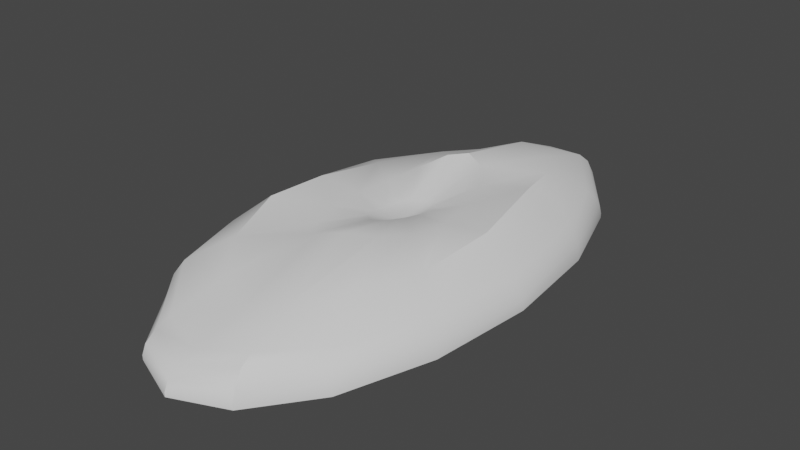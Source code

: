 # Source: foodpile1.blend  (saved by Blender 3.3.6; exported with 4.5.12 LTS)
import bpy
from mathutils import Matrix  # noqa: F401  (used for matrix-valued properties, if any)

bpy.ops.wm.read_factory_settings(use_empty=True)
scene = bpy.context.scene
scene.name = 'Scene'

# ---- collections
col_collection = bpy.data.collections.new('Collection'); scene.collection.children.link(col_collection)

# ---- node groups
ng_auto_smooth = bpy.data.node_groups.new('Auto Smooth', 'GeometryNodeTree')
_s = ng_auto_smooth.interface.new_socket(name='Geometry', in_out='OUTPUT', socket_type='NodeSocketGeometry')
_s = ng_auto_smooth.interface.new_socket(name='Geometry', in_out='INPUT', socket_type='NodeSocketGeometry')
_s = ng_auto_smooth.interface.new_socket(name='Angle', in_out='INPUT', socket_type='NodeSocketFloat')
_s.subtype = 'ANGLE'
_s.min_value = 0.0
_s.max_value = 3.142
ng_auto_smooth.is_modifier = True
_N = ng_auto_smooth.nodes; _L = ng_auto_smooth.links
n0 = _N.new('NodeGroupOutput'); n0.name = 'Group Output'; n0.location = (480, -100)
n1 = _N.new('NodeGroupInput'); n1.name = 'Group Input'; n1.location = (-420, -300)
n2 = _N.new('NodeGroupInput'); n2.name = 'Group Input.001'; n2.location = (-60, -100)
n3 = _N.new('GeometryNodeSetShadeSmooth'); n3.name = 'Set Shade Smooth'; n3.location = (120, -100)
n3.domain = 'EDGE'
n4 = _N.new('GeometryNodeSetShadeSmooth'); n4.name = 'Set Shade Smooth.001'; n4.location = (300, -100)
n5 = _N.new('GeometryNodeInputMeshEdgeAngle'); n5.name = 'Edge Angle'; n5.location = (-420, -220)
n6 = _N.new('GeometryNodeInputEdgeSmooth'); n6.name = 'Is Edge Smooth'; n6.location = (-60, -160)
n7 = _N.new('GeometryNodeInputShadeSmooth'); n7.name = 'Is Face Smooth'; n7.location = (-240, -340)
n8 = _N.new('FunctionNodeBooleanMath'); n8.name = 'Boolean Math'; n8.location = (-60, -220)
n9 = _N.new('FunctionNodeCompare'); n9.name = 'Compare'; n9.location = (-240, -180)
n9.operation = 'LESS_EQUAL'
_L.new(n5.outputs[0], n9.inputs[0])
_L.new(n4.outputs[0], n0.inputs[0])
_L.new(n1.outputs[1], n9.inputs[1])
_L.new(n9.outputs[0], n8.inputs[0])
_L.new(n7.outputs[0], n8.inputs[1])
_L.new(n2.outputs[0], n3.inputs[0])
_L.new(n6.outputs[0], n3.inputs[1])
_L.new(n3.outputs[0], n4.inputs[0])
_L.new(n8.outputs[0], n3.inputs[2])
n0.is_active_output = True

# ---- world
world_world = bpy.data.worlds.new('World'); scene.world = world_world
world_world.use_nodes = True; world_world.node_tree.nodes.clear()
_N = world_world.node_tree.nodes; _L = world_world.node_tree.links
n0 = _N.new('ShaderNodeOutputWorld'); n0.name = 'World Output'; n0.location = (300, 300)
n1 = _N.new('ShaderNodeBackground'); n1.name = 'Background'; n1.location = (10, 300)
n1.inputs[0].default_value = (0.05088, 0.05088, 0.05088, 1.0)
_L.new(n1.outputs[0], n0.inputs[0])
n0.is_active_output = True
world_world.color = (0.05088, 0.05088, 0.05088)
world_world.use_sun_shadow = False
world_world.sun_shadow_jitter_overblur = 0.0

# ---- meshes
me_cylinder = bpy.data.meshes.new('Cylinder')
me_cylinder.from_pydata([(0.0, 2.02, -0.4409), (-0.000202, -2.312e-05, -0.1395), (0.3827, 1.866, -0.4409), (0.7071, 1.428, -0.4409), (0.9239, 0.7729, -0.4409), (1.0, -0.0002726, -0.4437), (0.9239, -0.7734, -0.4409), (0.7071, -1.429, -0.4409), (0.3827, -1.867, -0.4377), (0.0, -2.021, -0.4409), (-0.3827, -1.867, -0.4409), (-0.7071, -1.429, -0.4409), (-0.9239, -0.7734, -0.4383), (-1.0, -0.0002726, -0.4409), (-0.9239, 0.7729, -0.4359), (-0.7071, 1.428, -0.4409), (-0.3827, 1.866, -0.4409), (0.2684, 1.309, -0.04408), (0.0, 1.417, -0.032), (0.4959, 1.002, 0.005692), (0.648, 0.542, 0.1004), (0.7014, -0.0002726, 0.005726), (0.648, -0.5425, -0.04869), (0.4959, -1.002, -0.04523), (0.2684, -1.309, -0.07757), (0.0, -1.417, -0.1544), (-0.2684, -1.309, -0.08967), (-0.4959, -1.002, -0.01435), (-0.648, -0.5425, 0.04474), (-0.7014, -0.0002726, -0.01435), (-0.648, 0.542, -0.08502), (-0.4959, 1.002, -0.1457), (-0.2684, 1.309, -0.1431), (0.1425, 0.6947, 0.06367), (0.0, 0.752, 0.09748), (0.2633, 0.5316, 0.007673), (0.344, 0.2876, -0.01944), (0.3723, -0.0002726, -0.03473), (0.344, -0.2881, -0.009729), (0.2633, -0.5322, 0.04494), (0.1425, -0.6952, 0.09883), (0.0, -0.7525, 0.06726), (-0.1425, -0.6952, -0.003457), (-0.2633, -0.5322, -0.03654), (-0.344, -0.2881, -0.03132), (-0.3723, -0.0002726, -0.04004), (-0.344, 0.2876, -0.04223), (-0.2633, 0.5316, -0.006905), (-0.1425, 0.6947, 0.06353), (0.346, 1.687, -0.1307), (0.3827, 1.866, -0.407), (0.3644, 1.777, -0.2059), (0.3778, 1.842, -0.3191), (0.0, 2.02, -0.407), (0.0, 1.83, -0.2057), (0.0, 1.995, -0.3355), (0.0, 1.925, -0.2618), (0.6448, 1.302, -0.1995), (0.7071, 1.428, -0.407), (0.676, 1.365, -0.2587), (0.6988, 1.411, -0.3346), (0.854, 0.7144, -0.1829), (0.9239, 0.7729, -0.4006), (0.8889, 0.7436, -0.2472), (0.9145, 0.765, -0.3269), (0.9119, -0.0002726, -0.2378), (1.0, -0.0002726, -0.4176), (0.956, -0.0002726, -0.3109), (0.9882, -0.0002726, -0.3701), (0.8347, -0.6988, -0.2088), (0.9239, -0.7734, -0.407), (0.8793, -0.7361, -0.2633), (0.9119, -0.7634, -0.3359), (0.6392, -1.292, -0.2081), (0.7071, -1.429, -0.407), (0.6732, -1.36, -0.263), (0.698, -1.41, -0.3358), (0.3439, -1.678, -0.1816), (0.3827, -1.867, -0.3966), (0.3633, -1.772, -0.2216), (0.3775, -1.841, -0.3055), (0.0, -1.793, -0.2386), (0.0, -2.021, -0.4114), (0.0, -1.907, -0.2805), (0.0, -1.99, -0.3437), (-0.3432, -1.674, -0.2177), (-0.3827, -1.867, -0.407), (-0.3629, -1.77, -0.2678), (-0.3774, -1.841, -0.3371), (-0.6427, -1.299, -0.113), (-0.7071, -1.429, -0.407), (-0.6749, -1.364, -0.1944), (-0.6985, -1.411, -0.3166), (-0.8474, -0.7094, -0.1368), (-0.9239, -0.7734, -0.3886), (-0.8856, -0.7414, -0.1784), (-0.9136, -0.7648, -0.2802), (-0.9089, -0.0002726, -0.2026), (-1.0, -0.0002726, -0.407), (-0.9544, -0.0002726, -0.2602), (-0.9878, -0.0002726, -0.335), (-0.8292, 0.6937, -0.1667), (-0.9239, 0.7729, -0.3911), (-0.8766, 0.7333, -0.2002), (-0.9112, 0.7622, -0.29), (-0.6282, 1.269, -0.2358), (-0.7071, 1.428, -0.4113), (-0.6677, 1.349, -0.279), (-0.6965, 1.407, -0.3432), (-0.3438, 1.676, -0.2581), (-0.3827, 1.866, -0.407), (-0.3632, 1.771, -0.2983), (-0.3775, 1.841, -0.3466), (0.05012, 0.2637, -0.09875), (-0.000408, 0.2816, -0.1025), (0.09668, 0.2056, -0.09175), (0.1288, 0.1116, -0.07708), (0.1402, -0.0003605, -0.05339), (0.1287, -0.1103, -0.03248), (0.09854, -0.2, -0.02064), (0.05303, -0.2619, -0.01972), (-0.0023, -0.2833, -0.02263), (-0.05602, -0.2596, -0.03204), (-0.09952, -0.1989, -0.04848), (-0.1296, -0.1085, -0.06633), (-0.1399, 0.0005252, -0.08044), (-0.1292, 0.1072, -0.0884), (-0.09873, 0.1999, -0.09296), (-0.05221, 0.2618, -0.09962)], [], [(2, 50, 58, 3), (17, 19, 57, 49), (19, 20, 61, 57), (20, 21, 65, 61), (21, 22, 69, 65), (22, 23, 73, 69), (23, 24, 77, 73), (24, 25, 81, 77), (25, 26, 85, 81), (26, 27, 89, 85), (27, 28, 93, 89), (28, 29, 97, 93), (29, 30, 101, 97), (30, 31, 105, 101), (31, 32, 109, 105), (32, 18, 54, 109), (0, 2, 3, 4, 5, 6, 7, 8, 9, 10, 11, 12, 13, 14, 15, 16), (0, 53, 50, 2), (16, 110, 53, 0), (4, 62, 66, 5), (5, 66, 70, 6), (6, 70, 74, 7), (7, 74, 78, 8), (8, 78, 82, 9), (9, 82, 86, 10), (10, 86, 90, 11), (11, 90, 94, 12), (12, 94, 98, 13), (13, 98, 102, 14), (14, 102, 106, 15), (15, 106, 110, 16), (3, 58, 62, 4), (34, 33, 17, 18), (33, 35, 19, 17), (35, 36, 20, 19), (36, 37, 21, 20), (37, 38, 22, 21), (38, 39, 23, 22), (39, 40, 24, 23), (40, 41, 25, 24), (41, 42, 26, 25), (42, 43, 27, 26), (43, 44, 28, 27), (44, 45, 29, 28), (45, 46, 30, 29), (46, 47, 31, 30), (47, 48, 32, 31), (48, 34, 18, 32), (114, 113, 33, 34), (113, 115, 35, 33), (115, 116, 36, 35), (116, 117, 37, 36), (117, 118, 38, 37), (118, 119, 39, 38), (119, 120, 40, 39), (120, 121, 41, 40), (121, 122, 42, 41), (122, 123, 43, 42), (123, 124, 44, 43), (124, 125, 45, 44), (125, 126, 46, 45), (126, 127, 47, 46), (127, 128, 48, 47), (128, 114, 34, 48), (50, 53, 55, 52), (52, 55, 56, 51), (51, 56, 54, 49), (58, 50, 52, 60), (60, 52, 51, 59), (59, 51, 49, 57), (62, 58, 60, 64), (64, 60, 59, 63), (63, 59, 57, 61), (66, 62, 64, 68), (68, 64, 63, 67), (67, 63, 61, 65), (70, 66, 68, 72), (72, 68, 67, 71), (71, 67, 65, 69), (74, 70, 72, 76), (76, 72, 71, 75), (75, 71, 69, 73), (78, 74, 76, 80), (80, 76, 75, 79), (79, 75, 73, 77), (82, 78, 80, 84), (84, 80, 79, 83), (83, 79, 77, 81), (86, 82, 84, 88), (88, 84, 83, 87), (87, 83, 81, 85), (90, 86, 88, 92), (92, 88, 87, 91), (91, 87, 85, 89), (94, 90, 92, 96), (96, 92, 91, 95), (95, 91, 89, 93), (98, 94, 96, 100), (100, 96, 95, 99), (99, 95, 93, 97), (102, 98, 100, 104), (104, 100, 99, 103), (103, 99, 97, 101), (106, 102, 104, 108), (108, 104, 103, 107), (107, 103, 101, 105), (110, 106, 108, 112), (112, 108, 107, 111), (111, 107, 105, 109), (53, 110, 112, 55), (55, 112, 111, 56), (56, 111, 109, 54), (18, 17, 49, 54), (1, 113, 114), (1, 115, 113), (1, 116, 115), (1, 117, 116), (1, 118, 117), (1, 119, 118), (1, 120, 119), (1, 121, 120), (1, 122, 121), (1, 123, 122), (1, 124, 123), (1, 125, 124), (1, 126, 125), (1, 127, 126), (1, 128, 127), (1, 114, 128)])
me_cylinder.polygons.foreach_set('use_smooth', [True] * 129)
_uv = me_cylinder.uv_layers.new(name='UVMap')
_uv.uv.foreach_set('vector', [0.9618, 0.4394, 0.9618, 0.4478, 0.8534, 0.4478, 0.8534, 0.4394, 0.5664, 0.8239, 0.6227, 0.7478, 0.6595, 0.8223, 0.5856, 0.9175, 0.6227, 0.7478, 0.6603, 0.6341, 0.7113, 0.6767, 0.6595, 0.8223, 0.6341, 0.5733, 0.4999, 0.5499, 0.4999, 0.4896, 0.6767, 0.5032, 0.6735, 0.4999, 0.6603, 0.3657, 0.7065, 0.327, 0.7256, 0.4999, 0.6603, 0.3657, 0.6227, 0.2519, 0.6581, 0.1802, 0.7065, 0.327, 0.6227, 0.2519, 0.5664, 0.1759, 0.5851, 0.08468, 0.6581, 0.1802, 0.5664, 0.1759, 0.4999, 0.1492, 0.4999, 0.05629, 0.5851, 0.08468, 0.4999, 0.1492, 0.4335, 0.1759, 0.415, 0.08559, 0.4999, 0.05629, 0.4335, 0.1759, 0.3772, 0.2519, 0.3409, 0.1785, 0.415, 0.08559, 0.3772, 0.2519, 0.3396, 0.3657, 0.2902, 0.3244, 0.3409, 0.1785, 0.3396, 0.3657, 0.3263, 0.4999, 0.275, 0.4999, 0.2902, 0.3244, 0.3263, 0.4999, 0.3396, 0.6341, 0.2947, 0.6716, 0.275, 0.4999, 0.3396, 0.6341, 0.3772, 0.7478, 0.3445, 0.814, 0.2947, 0.6716, 0.3772, 0.7478, 0.4335, 0.8239, 0.4149, 0.9148, 0.3445, 0.814, 0.4335, 0.8239, 0.4999, 0.8505, 0.4999, 0.9529, 0.4149, 0.9148, 0.4999, 0.9999, 0.5946, 0.9618, 0.6749, 0.8534, 0.7286, 0.6912, 0.7474, 0.4999, 0.7286, 0.3085, 0.6749, 0.1463, 0.5946, 0.03792, 0.4999, -0.0001399, 0.4052, 0.03792, 0.3249, 0.1463, 0.2713, 0.3085, 0.2524, 0.4999, 0.2713, 0.6912, 0.3249, 0.8534, 0.4052, 0.9618, 0.4999, 0.4394, 0.4999, 0.4478, 0.5946, 0.4478, 0.5946, 0.4394, 0.4052, 0.4394, 0.4052, 0.4478, 0.4999, 0.4478, 0.4999, 0.4394, 0.6912, 0.4394, 0.6912, 0.4493, 0.4999, 0.4452, 0.4999, 0.4387, 0.4999, 0.4387, 0.4999, 0.4452, 0.3085, 0.4478, 0.3085, 0.4394, 0.3085, 0.4394, 0.3085, 0.4478, 0.1463, 0.4478, 0.1463, 0.4394, 0.1463, 0.4394, 0.1463, 0.4478, 0.03792, 0.4503, 0.03792, 0.4402, 0.5946, 0.4402, 0.5946, 0.4503, 0.4999, 0.4467, 0.4999, 0.4394, 0.4999, 0.4394, 0.4999, 0.4467, 0.4052, 0.4478, 0.4052, 0.4394, 0.03792, 0.4394, 0.03792, 0.4478, 0.1463, 0.4478, 0.1463, 0.4394, 0.1463, 0.4394, 0.1463, 0.4478, 0.3085, 0.4523, 0.3085, 0.44, 0.3085, 0.44, 0.3085, 0.4523, 0.4999, 0.4478, 0.4999, 0.4394, 0.4999, 0.4394, 0.4999, 0.4478, 0.6912, 0.4517, 0.6912, 0.4406, 0.6912, 0.4406, 0.6912, 0.4517, 0.8534, 0.4467, 0.8534, 0.4394, 0.8534, 0.4394, 0.8534, 0.4467, 0.9618, 0.4478, 0.9618, 0.4394, 0.8534, 0.4394, 0.8534, 0.4478, 0.6912, 0.4493, 0.6912, 0.4394, 0.4999, 0.686, 0.5352, 0.6719, 0.5664, 0.8239, 0.4999, 0.8505, 0.5352, 0.6719, 0.5651, 0.6315, 0.6227, 0.7478, 0.5664, 0.8239, 0.5651, 0.6315, 0.5851, 0.5711, 0.6603, 0.6341, 0.6227, 0.7478, 0.5851, 0.5711, 0.5921, 0.4999, 0.6735, 0.4999, 0.6603, 0.6341, 0.5921, 0.4999, 0.5851, 0.4286, 0.6603, 0.3657, 0.6735, 0.4999, 0.5851, 0.4286, 0.5651, 0.3682, 0.6227, 0.2519, 0.6603, 0.3657, 0.5651, 0.3682, 0.5352, 0.3279, 0.5664, 0.1759, 0.6227, 0.2519, 0.5352, 0.3279, 0.4999, 0.3137, 0.4999, 0.1492, 0.5664, 0.1759, 0.4999, 0.3137, 0.4647, 0.3279, 0.4335, 0.1759, 0.4999, 0.1492, 0.4647, 0.3279, 0.4348, 0.3682, 0.3772, 0.2519, 0.4335, 0.1759, 0.4348, 0.3682, 0.4148, 0.4286, 0.3396, 0.3657, 0.3772, 0.2519, 0.4148, 0.4286, 0.4078, 0.4999, 0.3263, 0.4999, 0.3396, 0.3657, 0.4078, 0.4999, 0.4148, 0.5711, 0.3396, 0.6341, 0.3263, 0.4999, 0.4148, 0.5711, 0.4348, 0.6315, 0.3772, 0.7478, 0.3396, 0.6341, 0.4348, 0.6315, 0.4647, 0.6719, 0.4335, 0.8239, 0.3772, 0.7478, 0.4647, 0.6719, 0.4999, 0.686, 0.4999, 0.8505, 0.4335, 0.8239, 0.4998, 0.5696, 0.5123, 0.5652, 0.5352, 0.6719, 0.4999, 0.686, 0.5123, 0.5652, 0.5239, 0.5508, 0.5651, 0.6315, 0.5352, 0.6719, 0.5239, 0.5508, 0.5318, 0.5275, 0.5851, 0.5711, 0.5651, 0.6315, 0.5318, 0.5275, 0.5346, 0.4998, 0.5921, 0.4999, 0.5851, 0.5711, 0.5346, 0.4998, 0.5318, 0.4726, 0.5851, 0.4286, 0.5921, 0.4999, 0.5318, 0.4726, 0.5243, 0.4504, 0.5651, 0.3682, 0.5851, 0.4286, 0.5243, 0.4504, 0.5131, 0.4351, 0.5352, 0.3279, 0.5651, 0.3682, 0.5131, 0.4351, 0.4994, 0.4298, 0.4999, 0.3137, 0.5352, 0.3279, 0.4994, 0.4298, 0.4861, 0.4357, 0.4647, 0.3279, 0.4999, 0.3137, 0.4861, 0.4357, 0.4753, 0.4507, 0.4348, 0.3682, 0.4647, 0.3279, 0.4753, 0.4507, 0.4679, 0.4731, 0.4148, 0.4286, 0.4348, 0.3682, 0.4679, 0.4731, 0.4653, 0.5001, 0.4078, 0.4999, 0.4148, 0.4286, 0.4653, 0.5001, 0.468, 0.5265, 0.4148, 0.5711, 0.4078, 0.4999, 0.468, 0.5265, 0.4755, 0.5494, 0.4348, 0.6315, 0.4148, 0.5711, 0.4755, 0.5494, 0.487, 0.5647, 0.4647, 0.6719, 0.4348, 0.6315, 0.487, 0.5647, 0.4998, 0.5696, 0.4999, 0.686, 0.4647, 0.6719, 0.5946, 0.4478, 0.4999, 0.4478, 0.4999, 0.4655, 0.5934, 0.4695, 0.5934, 0.4695, 0.4999, 0.4655, 0.4999, 0.4837, 0.5901, 0.4975, 0.5901, 0.9397, 0.4999, 0.9764, 0.4999, 0.9529, 0.5856, 0.9175, 0.8534, 0.4478, 0.9618, 0.4478, 0.9559, 0.4695, 0.8492, 0.4657, 0.8492, 0.4657, 0.9559, 0.4695, 0.9397, 0.4975, 0.8378, 0.4845, 0.6672, 0.8378, 0.5901, 0.9397, 0.5856, 0.9175, 0.6595, 0.8223, 0.6912, 0.4493, 0.8534, 0.4478, 0.8492, 0.4657, 0.6893, 0.4676, 0.6893, 0.4676, 0.8492, 0.4657, 0.8378, 0.4845, 0.684, 0.4873, 0.684, 0.4873, 0.8378, 0.4845, 0.8223, 0.4991, 0.6767, 0.5032, 0.4999, 0.4452, 0.6912, 0.4493, 0.6893, 0.4676, 0.4999, 0.4569, 0.4999, 0.4569, 0.6893, 0.4676, 0.684, 0.4873, 0.4999, 0.4715, 0.4999, 0.4715, 0.684, 0.4873, 0.6767, 0.5032, 0.4999, 0.4896, 0.3085, 0.4478, 0.4999, 0.4452, 0.4999, 0.4569, 0.311, 0.4654, 0.311, 0.4654, 0.4999, 0.4569, 0.4999, 0.4715, 0.3178, 0.4833, 0.3178, 0.4833, 0.4999, 0.4715, 0.4999, 0.4896, 0.327, 0.4968, 0.1463, 0.4478, 0.3085, 0.4478, 0.311, 0.4654, 0.1509, 0.4654, 0.1509, 0.4654, 0.311, 0.4654, 0.3178, 0.4833, 0.1633, 0.4834, 0.6665, 0.1633, 0.7175, 0.3178, 0.7065, 0.327, 0.6581, 0.1802, 0.03792, 0.4503, 0.1463, 0.4478, 0.1509, 0.4654, 0.04418, 0.4729, 0.04418, 0.4729, 0.1509, 0.4654, 0.1633, 0.4834, 0.0613, 0.4936, 0.5898, 0.0613, 0.6665, 0.1633, 0.6581, 0.1802, 0.5851, 0.08468, 0.4999, 0.4467, 0.5946, 0.4503, 0.5934, 0.4729, 0.4999, 0.4634, 0.4999, 0.007421, 0.5934, 0.04418, 0.5898, 0.0613, 0.4999, 0.02808, 0.4999, 0.02808, 0.5898, 0.0613, 0.5851, 0.08468, 0.4999, 0.05629, 0.4052, 0.4478, 0.4999, 0.4467, 0.4999, 0.4634, 0.4065, 0.4651, 0.4065, 0.04431, 0.4999, 0.007421, 0.4999, 0.02808, 0.4101, 0.06176, 0.4101, 0.06176, 0.4999, 0.02808, 0.4999, 0.05629, 0.415, 0.08559, 0.1463, 0.4478, 0.03792, 0.4478, 0.04431, 0.4651, 0.1506, 0.4701, 0.1506, 0.4701, 0.04431, 0.4651, 0.06176, 0.4822, 0.1624, 0.5004, 0.3329, 0.1624, 0.4101, 0.06176, 0.415, 0.08559, 0.3409, 0.1785, 0.3085, 0.4523, 0.1463, 0.4478, 0.1506, 0.4701, 0.3106, 0.4791, 0.3106, 0.4791, 0.1506, 0.4701, 0.1624, 0.5004, 0.3164, 0.5043, 0.3164, 0.5043, 0.1624, 0.5004, 0.1785, 0.5205, 0.3244, 0.5146, 0.4999, 0.4478, 0.3085, 0.4523, 0.3106, 0.4791, 0.4999, 0.4656, 0.4999, 0.4656, 0.3106, 0.4791, 0.3164, 0.5043, 0.4999, 0.4841, 0.4999, 0.4841, 0.3164, 0.5043, 0.3244, 0.5146, 0.4999, 0.4983, 0.6912, 0.4517, 0.4999, 0.4478, 0.4999, 0.4656, 0.6886, 0.4767, 0.6886, 0.4767, 0.4999, 0.4656, 0.4999, 0.4841, 0.6814, 0.499, 0.283, 0.6814, 0.2637, 0.4999, 0.275, 0.4999, 0.2947, 0.6716, 0.8534, 0.4467, 0.6912, 0.4517, 0.6886, 0.4767, 0.8481, 0.4636, 0.8481, 0.4636, 0.6886, 0.4767, 0.6814, 0.499, 0.8337, 0.4794, 0.3347, 0.8337, 0.283, 0.6814, 0.2947, 0.6716, 0.3445, 0.814, 0.9618, 0.4478, 0.8534, 0.4467, 0.8481, 0.4636, 0.9555, 0.4627, 0.4065, 0.9555, 0.3275, 0.8481, 0.3347, 0.8337, 0.41, 0.9383, 0.41, 0.9383, 0.3347, 0.8337, 0.3445, 0.814, 0.4149, 0.9148, 0.4999, 0.4478, 0.4052, 0.4478, 0.4065, 0.4627, 0.4999, 0.4655, 0.4999, 0.9936, 0.4065, 0.9555, 0.41, 0.9383, 0.4999, 0.9764, 0.4999, 0.9764, 0.41, 0.9383, 0.4149, 0.9148, 0.4999, 0.9529, 0.4999, 0.8505, 0.5664, 0.8239, 0.5856, 0.9175, 0.4999, 0.9529, 0.4999, 0.4999, 0.5123, 0.5652, 0.4998, 0.5696, 0.4999, 0.4999, 0.5239, 0.5508, 0.5123, 0.5652, 0.4999, 0.4999, 0.5318, 0.5275, 0.5239, 0.5508, 0.4999, 0.4999, 0.5346, 0.4998, 0.5318, 0.5275, 0.4999, 0.4999, 0.5318, 0.4726, 0.5346, 0.4998, 0.4999, 0.4999, 0.5243, 0.4504, 0.5318, 0.4726, 0.4999, 0.4999, 0.5131, 0.4351, 0.5243, 0.4504, 0.4999, 0.4999, 0.4994, 0.4298, 0.5131, 0.4351, 0.4999, 0.4999, 0.4861, 0.4357, 0.4994, 0.4298, 0.4999, 0.4999, 0.4753, 0.4507, 0.4861, 0.4357, 0.4999, 0.4999, 0.4679, 0.4731, 0.4753, 0.4507, 0.4999, 0.4999, 0.4653, 0.5001, 0.4679, 0.4731, 0.4999, 0.4999, 0.468, 0.5265, 0.4653, 0.5001, 0.4999, 0.4999, 0.4755, 0.5494, 0.468, 0.5265, 0.4999, 0.4999, 0.487, 0.5647, 0.4755, 0.5494, 0.4999, 0.4999, 0.4998, 0.5696, 0.487, 0.5647])
me_cylinder.update()

# ---- objects
ob_cylinder = bpy.data.objects.new('Cylinder', me_cylinder)

# ---- transforms, parenting, visibility, modifiers, constraints
ob_cylinder.location = (0.0, 0.0, 0.0)
_m = ob_cylinder.modifiers.new('Auto Smooth', 'NODES')
_m.node_group = ng_auto_smooth
_gi = [s.identifier for s in ng_auto_smooth.interface.items_tree if s.item_type == 'SOCKET' and s.in_out == 'INPUT']
_m[_gi[1]] = 0.5236  # Angle

# ---- collection membership
col_collection.objects.link(ob_cylinder)

# ---- scene / render settings (as saved in the file)
scene.frame_start = 1; scene.frame_end = 250; scene.frame_set(1)
scene.render.engine = 'BLENDER_EEVEE_NEXT'
scene.cycles.sampling_pattern = 'TABULATED_SOBOL'
scene.cycles.use_light_tree = False
scene.view_settings.view_transform = 'Filmic'
bpy.context.view_layer.update()

# ---- added for rendering (the .blend has no active camera and no usable light): camera, sun
cam_auto = bpy.data.cameras.new('AutoCamera')
cam_auto.lens = 50.0
cam_auto.sensor_width = 36.0
cam_auto.clip_end = 1000.0
ob_auto_camera = bpy.data.objects.new('AutoCamera', cam_auto)
scene.collection.objects.link(ob_auto_camera)
ob_auto_camera.location = (4.20161, -5.0422, 3.18965)
ob_auto_camera.rotation_euler = (1.09748, -7.21219e-08, 0.694738)
scene.camera = ob_auto_camera
light_auto_sun = bpy.data.lights.new('AutoSun', 'SUN')
light_auto_sun.energy = 3.0
light_auto_sun.angle = 0.0523599
ob_auto_sun = bpy.data.objects.new('AutoSun', light_auto_sun)
scene.collection.objects.link(ob_auto_sun)
ob_auto_sun.rotation_euler = (0.872665, 0.174533, 0.523599)
bpy.context.view_layer.update()
